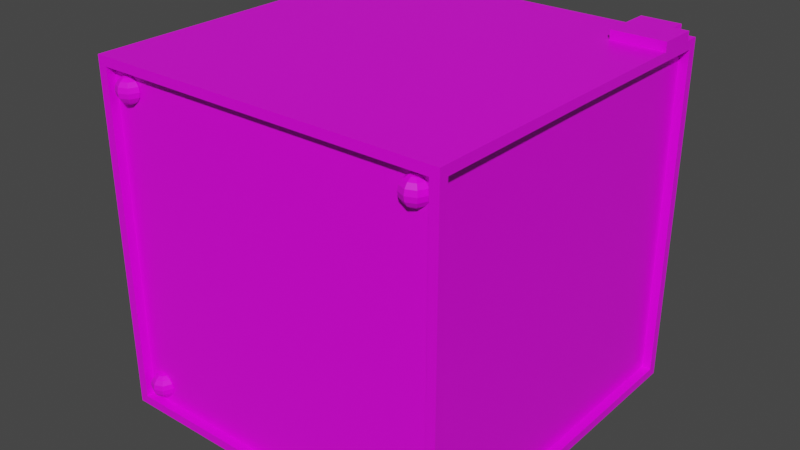 # Source: machine_tile5.blend  (saved by Blender 4.2.66; exported with 4.5.12 LTS)
import bpy
from mathutils import Matrix  # noqa: F401  (used for matrix-valued properties, if any)

bpy.ops.wm.read_factory_settings(use_empty=True)
scene = bpy.context.scene
scene.name = 'Scene'

# ---- collections
col_collection = bpy.data.collections.new('Collection'); scene.collection.children.link(col_collection)

# ---- images (referenced by path relative to the original .blend; pixels are not part of the script)
import os
ASSET_DIR = os.environ.get("B2B_ASSET_DIR", "")  # directory of the original .blend (textures are referenced by path, not embedded)
HERE = os.path.dirname(os.path.abspath(__file__))  # packed textures are extracted next to this script under _unpacked/

def load_image(name, relpath, width, height, colorspace="sRGB"):
    """Load a texture the original file referenced (path relative to the .blend, or extracted next to this script)."""
    p = next((c for c in (os.path.join(HERE, relpath), os.path.join(ASSET_DIR, relpath)) if relpath and os.path.exists(c)), "")
    if p:
        img = bpy.data.images.load(p, check_existing=True)
        img.name = name
    else:  # same state as the original file: an image datablock whose file is absent (Cycles renders it pink)
        img = bpy.data.images.new(name, width, height)
        img.source = "FILE"
        img.filepath = "//" + (relpath or name)
    img.colorspace_settings.name = colorspace
    return img
img_carry_vault_tex_png = load_image('carry_vault_tex.png', 'carry_vault_tex.png', 1024, 1024, 'sRGB')

# ---- materials (node trees are filled in below, after node groups)
mat_carry_vault_material = bpy.data.materials.new('carry_vault_material')
mat_carry_vault_material.alpha_threshold = 0.0
mat_carry_vault_material.use_transparent_shadow = False
mat_carry_vault_material.line_color = (0.0, 0.0, 0.0, 1.0)

# ---- material node trees
mat_carry_vault_material.use_nodes = True; mat_carry_vault_material.node_tree.nodes.clear()
_N = mat_carry_vault_material.node_tree.nodes; _L = mat_carry_vault_material.node_tree.links
n0 = _N.new('ShaderNodeOutputMaterial'); n0.name = 'Material Output'; n0.location = (300, 300)
n1 = _N.new('ShaderNodeBsdfPrincipled'); n1.name = 'Principled BSDF'; n1.location = (10, 300)
n1.distribution = 'GGX'
n1.subsurface_method = 'RANDOM_WALK_SKIN'
n1.inputs[2].default_value = 0.4
n1.inputs[3].default_value = 1.45
n1.inputs[27].default_value = (0.0, 0.0, 0.0, 1.0)
n1.inputs[28].default_value = 1.0
n2 = _N.new('ShaderNodeTexImage'); n2.name = '画像テクスチャ'; n2.location = (-280, 280)
n2.image = img_carry_vault_tex_png
_L.new(n1.outputs[0], n0.inputs[0])
_L.new(n2.outputs[0], n1.inputs[0])
n0.is_active_output = True

# ---- world
world_world = bpy.data.worlds.new('World'); scene.world = world_world
world_world.use_nodes = True; world_world.node_tree.nodes.clear()
_N = world_world.node_tree.nodes; _L = world_world.node_tree.links
n0 = _N.new('ShaderNodeOutputWorld'); n0.name = 'World Output'; n0.location = (300, 300)
n1 = _N.new('ShaderNodeBackground'); n1.name = 'Background'; n1.location = (10, 300)
n1.inputs[0].default_value = (0.05088, 0.05088, 0.05088, 1.0)
_L.new(n1.outputs[0], n0.inputs[0])
n0.is_active_output = True
world_world.color = (0.05088, 0.05088, 0.05088)
world_world.use_sun_shadow = False
world_world.sun_shadow_jitter_overblur = 0.0

# ---- meshes
me_cube = bpy.data.meshes.new('Cube')
me_cube.from_pydata([(0.5, -0.5, -0.975), (0.0, -0.5, -0.975), (0.5, 0.0, -0.975), (0.0, 0.0, -0.975), (0.0, 0.0, 0.0), (0.35, 0.0, 0.0), (0.0, -0.46, 0.0), (0.35, -0.46, 0.0), (0.5, 0.0, 0.0), (0.5, -0.5, 0.0), (0.0, -0.5, 0.0), (0.46, 0.0, 0.0), (0.46, -0.46, 0.0), (0.0, -0.5, -0.95), (0.0, -0.5, -0.025), (0.475, -0.5, -0.025), (0.475, -0.5, -0.95), (0.0, -0.475, -0.95), (0.0, -0.475, -0.025), (0.475, -0.475, -0.025), (0.475, -0.475, -0.95), (0.475, 0.0, -0.02436), (0.475, -0.475, -0.02564), (0.475, 0.0, -0.95), (0.475, -0.475, -0.95), (0.5, -0.475, -0.95), (0.5, -0.475, -0.02564), (0.5, 0.0, -0.02436), (0.5, 0.0, -0.95), (-0.4747, 0.4095, -0.04242), (-0.4747, 0.3981, -0.05007), (-0.4747, 0.3904, -0.06151), (-0.4747, 0.3877, -0.075), (-0.4747, 0.3904, -0.08849), (-0.4747, 0.3981, -0.09993), (-0.4747, 0.4095, -0.1076), (-0.4842, 0.4135, -0.04242), (-0.4923, 0.4054, -0.05007), (-0.4977, 0.4, -0.06151), (-0.4996, 0.3981, -0.075), (-0.4977, 0.4, -0.08849), (-0.4923, 0.4054, -0.09993), (-0.4842, 0.4135, -0.1076), (-0.4882, 0.423, -0.04242), (-0.4996, 0.423, -0.05007), (-0.5073, 0.423, -0.06151), (-0.51, 0.423, -0.075), (-0.5073, 0.423, -0.08849), (-0.4996, 0.423, -0.09993), (-0.4882, 0.423, -0.1076), (-0.4842, 0.4325, -0.04242), (-0.4923, 0.4406, -0.05007), (-0.4977, 0.446, -0.06151), (-0.4996, 0.4479, -0.075), (-0.4977, 0.446, -0.08849), (-0.4923, 0.4406, -0.09993), (-0.4842, 0.4325, -0.1076), (-0.4747, 0.4365, -0.04242), (-0.4747, 0.4479, -0.05007), (-0.4747, 0.4556, -0.06151), (-0.4747, 0.4583, -0.075), (-0.4747, 0.4556, -0.08849), (-0.4747, 0.4479, -0.09993), (-0.4747, 0.4365, -0.1076), (-0.4747, 0.423, -0.03974), (-0.4747, 0.423, -0.1103), (-0.4747, 0.423, -0.075), (-0.4747, 0.4094, -0.8674), (-0.4747, 0.398, -0.8751), (-0.4747, 0.3904, -0.8865), (-0.4747, 0.3877, -0.9), (-0.4747, 0.3904, -0.9135), (-0.4747, 0.398, -0.9249), (-0.4747, 0.4094, -0.9326), (-0.4842, 0.4134, -0.8674), (-0.4923, 0.4053, -0.8751), (-0.4977, 0.3999, -0.8865), (-0.4996, 0.398, -0.9), (-0.4977, 0.3999, -0.9135), (-0.4923, 0.4053, -0.9249), (-0.4842, 0.4134, -0.9326), (-0.4882, 0.4229, -0.8674), (-0.4996, 0.4229, -0.8751), (-0.5073, 0.4229, -0.8865), (-0.51, 0.4229, -0.9), (-0.5073, 0.4229, -0.9135), (-0.4996, 0.4229, -0.9249), (-0.4882, 0.4229, -0.9326), (-0.4842, 0.4325, -0.8674), (-0.4923, 0.4406, -0.8751), (-0.4977, 0.446, -0.8865), (-0.4996, 0.4479, -0.9), (-0.4977, 0.446, -0.9135), (-0.4923, 0.4406, -0.9249), (-0.4842, 0.4325, -0.9326), (-0.4747, 0.4364, -0.8674), (-0.4747, 0.4479, -0.8751), (-0.4747, 0.4555, -0.8865), (-0.4747, 0.4582, -0.9), (-0.4747, 0.4555, -0.9135), (-0.4747, 0.4479, -0.9249), (-0.4747, 0.4364, -0.9326), (-0.4747, 0.4229, -0.8647), (-0.4651, 0.4325, -0.8674), (-0.4571, 0.4406, -0.8751), (-0.4517, 0.446, -0.8865), (-0.4498, 0.4479, -0.9), (-0.4517, 0.446, -0.9135), (-0.4571, 0.4406, -0.9249), (-0.4651, 0.4325, -0.9326), (-0.4612, 0.4229, -0.8674), (-0.4498, 0.4229, -0.8751), (-0.4421, 0.4229, -0.8865), (-0.4394, 0.4229, -0.9), (-0.4421, 0.4229, -0.9135), (-0.4498, 0.4229, -0.9249), (-0.4612, 0.4229, -0.9326), (-0.4747, 0.4229, -0.9353), (-0.4651, 0.4134, -0.8674), (-0.4571, 0.4053, -0.8751), (-0.4517, 0.3999, -0.8865), (-0.4498, 0.398, -0.9), (-0.4517, 0.3999, -0.9135), (-0.4571, 0.4053, -0.9249), (-0.4651, 0.4134, -0.9326), (-0.5, -0.5, -0.975), (-0.5, 0.0, -0.975), (-0.46, 0.0, 0.0), (-0.46, -0.46, 0.0), (-0.46, 0.35, 0.0), (-0.5, 0.0, 0.0), (-0.5, -0.5, 0.0), (0.35, -0.5, 0.0), (0.46, -0.5, 0.0), (-0.475, -0.5, -0.025), (-0.475, -0.5, -0.95), (-0.475, -0.475, -0.025), (-0.475, -0.475, -0.95), (-0.475, 0.0, -0.02436), (-0.475, -0.475, -0.02564), (-0.475, 0.0, -0.95), (-0.475, -0.475, -0.95), (-0.5, -0.475, -0.95), (-0.5, -0.475, -0.02564), (-0.5, 0.0, -0.02436), (-0.5, 0.0, -0.95), (0.5, 0.5, -0.975), (0.0, 0.5, -0.975), (0.35, 0.35, 0.025), (0.0, 0.35, 0.0), (0.35, 0.35, 0.0), (0.46, 0.46, 0.025), (0.5, 0.5, 0.0), (0.0, 0.5, 0.0), (0.0, 0.46, 0.0), (0.46, 0.46, 0.0), (0.0, 0.5, -0.95), (0.0, 0.5, -0.025), (0.475, 0.5, -0.025), (0.475, 0.5, -0.95), (0.0, 0.475, -0.95), (0.0, 0.475, -0.025), (0.475, 0.475, -0.025), (0.475, 0.475, -0.95), (0.475, 0.475, -0.02564), (0.475, 0.475, -0.95), (0.5, 0.475, -0.95), (0.5, 0.475, -0.02564), (-0.4382, -0.4771, -0.04242), (-0.4496, -0.4771, -0.05007), (-0.4573, -0.4771, -0.06151), (-0.46, -0.4771, -0.075), (-0.4573, -0.4771, -0.08849), (-0.4496, -0.4771, -0.09993), (-0.4382, -0.4771, -0.1076), (-0.4342, -0.4866, -0.04242), (-0.4423, -0.4947, -0.05007), (-0.4477, -0.5001, -0.06151), (-0.4496, -0.502, -0.075), (-0.4477, -0.5001, -0.08849), (-0.4423, -0.4947, -0.09993), (-0.4342, -0.4866, -0.1076), (-0.4247, -0.4906, -0.04242), (-0.4247, -0.502, -0.05007), (-0.4247, -0.5096, -0.06151), (-0.4247, -0.5123, -0.075), (-0.4247, -0.5096, -0.08849), (-0.4247, -0.502, -0.09993), (-0.4247, -0.4906, -0.1076), (-0.4247, -0.4771, -0.03974), (-0.4151, -0.4866, -0.04242), (-0.4071, -0.4947, -0.05007), (-0.4017, -0.5001, -0.06151), (-0.3998, -0.502, -0.075), (-0.4017, -0.5001, -0.08849), (-0.4071, -0.4947, -0.09993), (-0.4151, -0.4866, -0.1076), (-0.4112, -0.4771, -0.04242), (-0.3998, -0.4771, -0.05007), (-0.3921, -0.4771, -0.06151), (-0.3894, -0.4771, -0.075), (-0.3921, -0.4771, -0.08849), (-0.3998, -0.4771, -0.09993), (-0.4112, -0.4771, -0.1076), (-0.4247, -0.4771, -0.1103), (-0.4247, -0.4636, -0.8674), (-0.4247, -0.4521, -0.8751), (-0.4247, -0.4445, -0.8865), (-0.4247, -0.4418, -0.9), (-0.4247, -0.4445, -0.9135), (-0.4247, -0.4521, -0.9249), (-0.4247, -0.4636, -0.9326), (-0.4342, -0.4675, -0.8674), (-0.4423, -0.4594, -0.8751), (-0.4477, -0.454, -0.8865), (-0.4496, -0.4521, -0.9), (-0.4477, -0.454, -0.9135), (-0.4423, -0.4594, -0.9249), (-0.4342, -0.4675, -0.9326), (-0.4382, -0.4771, -0.8674), (-0.4496, -0.4771, -0.8751), (-0.4573, -0.4771, -0.8865), (-0.46, -0.4771, -0.9), (-0.4573, -0.4771, -0.9135), (-0.4496, -0.4771, -0.9249), (-0.4382, -0.4771, -0.9326), (-0.4342, -0.4866, -0.8674), (-0.4423, -0.4947, -0.8751), (-0.4477, -0.5001, -0.8865), (-0.4496, -0.502, -0.9), (-0.4477, -0.5001, -0.9135), (-0.4423, -0.4947, -0.9249), (-0.4342, -0.4866, -0.9326), (-0.4247, -0.4906, -0.8674), (-0.4247, -0.502, -0.8751), (-0.4247, -0.5096, -0.8865), (-0.4247, -0.5123, -0.9), (-0.4247, -0.5096, -0.9135), (-0.4247, -0.502, -0.9249), (-0.4247, -0.4906, -0.9326), (-0.4247, -0.4771, -0.8647), (-0.4151, -0.4866, -0.8674), (-0.4071, -0.4947, -0.8751), (-0.4017, -0.5001, -0.8865), (-0.3998, -0.502, -0.9), (-0.4017, -0.5001, -0.9135), (-0.4071, -0.4947, -0.9249), (-0.4151, -0.4866, -0.9326), (-0.4112, -0.4771, -0.8674), (-0.3998, -0.4771, -0.8751), (-0.3921, -0.4771, -0.8865), (-0.3894, -0.4771, -0.9), (-0.3921, -0.4771, -0.9135), (-0.3998, -0.4771, -0.9249), (-0.4112, -0.4771, -0.9326), (-0.4247, -0.4771, -0.9353), (-0.4151, -0.4675, -0.8674), (-0.4071, -0.4594, -0.8751), (-0.4017, -0.454, -0.8865), (-0.3998, -0.4521, -0.9), (-0.4017, -0.454, -0.9135), (-0.4071, -0.4594, -0.9249), (-0.4151, -0.4675, -0.9326), (-0.4747, -0.4136, -0.04242), (-0.4747, -0.4022, -0.05007), (-0.4747, -0.3945, -0.06151), (-0.4747, -0.3919, -0.075), (-0.4747, -0.3945, -0.08849), (-0.4747, -0.4022, -0.09993), (-0.4747, -0.4136, -0.1076), (-0.4842, -0.4176, -0.04242), (-0.4923, -0.4095, -0.05007), (-0.4977, -0.4041, -0.06151), (-0.4996, -0.4022, -0.075), (-0.4977, -0.4041, -0.08849), (-0.4923, -0.4095, -0.09993), (-0.4842, -0.4176, -0.1076), (-0.4882, -0.4271, -0.04242), (-0.4996, -0.4271, -0.05007), (-0.5073, -0.4271, -0.06151), (-0.51, -0.4271, -0.075), (-0.5073, -0.4271, -0.08849), (-0.4996, -0.4271, -0.09993), (-0.4882, -0.4271, -0.1076), (-0.4842, -0.4367, -0.04242), (-0.4923, -0.4448, -0.05007), (-0.4977, -0.4502, -0.06151), (-0.4996, -0.4521, -0.075), (-0.4977, -0.4502, -0.08849), (-0.4923, -0.4448, -0.09993), (-0.4842, -0.4367, -0.1076), (-0.4747, -0.4406, -0.04242), (-0.4747, -0.4521, -0.05007), (-0.4747, -0.4597, -0.06151), (-0.4747, -0.4624, -0.075), (-0.4747, -0.4597, -0.08849), (-0.4747, -0.4521, -0.09993), (-0.4747, -0.4406, -0.1076), (-0.4747, -0.4271, -0.03974), (-0.4747, -0.4271, -0.1103), (-0.4247, -0.4771, -0.075), (-0.4747, -0.4271, -0.075), (-0.4747, -0.4136, -0.8674), (-0.4747, -0.4021, -0.8751), (-0.4747, -0.3945, -0.8865), (-0.4747, -0.3918, -0.9), (-0.4747, -0.3945, -0.9135), (-0.4747, -0.4021, -0.9249), (-0.4747, -0.4136, -0.9326), (-0.4842, -0.4175, -0.8674), (-0.4923, -0.4094, -0.8751), (-0.4977, -0.404, -0.8865), (-0.4996, -0.4021, -0.9), (-0.4977, -0.404, -0.9135), (-0.4923, -0.4094, -0.9249), (-0.4842, -0.4175, -0.9326), (-0.4882, -0.4271, -0.8674), (-0.4996, -0.4271, -0.8751), (-0.5073, -0.4271, -0.8865), (-0.51, -0.4271, -0.9), (-0.5073, -0.4271, -0.9135), (-0.4996, -0.4271, -0.9249), (-0.4882, -0.4271, -0.9326), (-0.4842, -0.4366, -0.8674), (-0.4923, -0.4447, -0.8751), (-0.4977, -0.4501, -0.8865), (-0.4996, -0.452, -0.9), (-0.4977, -0.4501, -0.9135), (-0.4923, -0.4447, -0.9249), (-0.4842, -0.4366, -0.9326), (-0.4747, -0.4406, -0.8674), (-0.4747, -0.452, -0.8751), (-0.4747, -0.4596, -0.8865), (-0.4747, -0.4623, -0.9), (-0.4747, -0.4596, -0.9135), (-0.4747, -0.452, -0.9249), (-0.4747, -0.4406, -0.9326), (-0.4747, -0.4271, -0.8647), (-0.4651, -0.4366, -0.8674), (-0.4571, -0.4447, -0.8751), (-0.4517, -0.4501, -0.8865), (-0.4498, -0.452, -0.9), (-0.4517, -0.4501, -0.9135), (-0.4571, -0.4447, -0.9249), (-0.4651, -0.4366, -0.9326), (-0.4612, -0.4271, -0.8674), (-0.4498, -0.4271, -0.8751), (-0.4421, -0.4271, -0.8865), (-0.4394, -0.4271, -0.9), (-0.4421, -0.4271, -0.9135), (-0.4498, -0.4271, -0.9249), (-0.4612, -0.4271, -0.9326), (-0.4747, -0.4271, -0.9353), (-0.4651, -0.4175, -0.8674), (-0.4571, -0.4094, -0.8751), (-0.4517, -0.404, -0.8865), (-0.4498, -0.4021, -0.9), (-0.4517, -0.404, -0.9135), (-0.4571, -0.4094, -0.9249), (-0.4651, -0.4175, -0.9326), (-0.5, 0.5, -0.975), (-0.5, 0.5, 0.0), (-0.46, 0.46, 0.0), (-0.475, 0.5, -0.025), (-0.475, 0.5, -0.95), (-0.475, 0.475, -0.025), (-0.475, 0.475, -0.95), (-0.475, 0.475, -0.02564), (-0.475, 0.475, -0.95), (-0.5, 0.475, -0.95), (-0.5, 0.475, -0.02564), (0.4388, -0.4771, -0.04242), (0.4502, -0.4771, -0.05007), (0.4579, -0.4771, -0.06151), (0.4606, -0.4771, -0.075), (0.4579, -0.4771, -0.08849), (0.4502, -0.4771, -0.09993), (0.4388, -0.4771, -0.1076), (0.4349, -0.4866, -0.04242), (0.4429, -0.4947, -0.05007), (0.4483, -0.5001, -0.06151), (0.4502, -0.502, -0.075), (0.4483, -0.5001, -0.08849), (0.4429, -0.4947, -0.09993), (0.4349, -0.4866, -0.1076), (0.4253, -0.4906, -0.04242), (0.4253, -0.502, -0.05007), (0.4253, -0.5096, -0.06151), (0.4253, -0.5123, -0.075), (0.4253, -0.5096, -0.08849), (0.4253, -0.502, -0.09993), (0.4253, -0.4906, -0.1076), (0.4253, -0.4771, -0.03974), (0.4158, -0.4866, -0.04242), (0.4077, -0.4947, -0.05007), (0.4023, -0.5001, -0.06151), (0.4004, -0.502, -0.075), (0.4023, -0.5001, -0.08849), (0.4077, -0.4947, -0.09993), (0.4158, -0.4866, -0.1076), (0.4118, -0.4771, -0.04242), (0.4004, -0.4771, -0.05007), (0.3927, -0.4771, -0.06151), (0.39, -0.4771, -0.075), (0.3927, -0.4771, -0.08849), (0.4004, -0.4771, -0.09993), (0.4118, -0.4771, -0.1076), (0.4253, -0.4771, -0.1103), (0.4253, -0.4636, -0.8674), (0.4253, -0.4521, -0.8751), (0.4253, -0.4445, -0.8865), (0.4253, -0.4418, -0.9), (0.4253, -0.4445, -0.9135), (0.4253, -0.4521, -0.9249), (0.4253, -0.4636, -0.9326), (0.4349, -0.4675, -0.8674), (0.4429, -0.4594, -0.8751), (0.4483, -0.454, -0.8865), (0.4502, -0.4521, -0.9), (0.4483, -0.454, -0.9135), (0.4429, -0.4594, -0.9249), (0.4349, -0.4675, -0.9326), (0.4388, -0.4771, -0.8674), (0.4502, -0.4771, -0.8751), (0.4579, -0.4771, -0.8865), (0.4606, -0.4771, -0.9), (0.4579, -0.4771, -0.9135), (0.4502, -0.4771, -0.9249), (0.4388, -0.4771, -0.9326), (0.4349, -0.4866, -0.8674), (0.4429, -0.4947, -0.8751), (0.4483, -0.5001, -0.8865), (0.4502, -0.502, -0.9), (0.4483, -0.5001, -0.9135), (0.4429, -0.4947, -0.9249), (0.4349, -0.4866, -0.9326), (0.4253, -0.4906, -0.8674), (0.4253, -0.502, -0.8751), (0.4253, -0.5096, -0.8865), (0.4253, -0.5123, -0.9), (0.4253, -0.5096, -0.9135), (0.4253, -0.502, -0.9249), (0.4253, -0.4906, -0.9326), (0.4253, -0.4771, -0.8647), (0.4158, -0.4866, -0.8674), (0.4077, -0.4947, -0.8751), (0.4023, -0.5001, -0.8865), (0.4004, -0.502, -0.9), (0.4023, -0.5001, -0.9135), (0.4077, -0.4947, -0.9249), (0.4158, -0.4866, -0.9326), (0.4118, -0.4771, -0.8674), (0.4004, -0.4771, -0.8751), (0.3927, -0.4771, -0.8865), (0.39, -0.4771, -0.9), (0.3927, -0.4771, -0.9135), (0.4004, -0.4771, -0.9249), (0.4118, -0.4771, -0.9326), (0.4253, -0.4771, -0.9353), (0.4158, -0.4675, -0.8674), (0.4077, -0.4594, -0.8751), (0.4023, -0.454, -0.8865), (0.4004, -0.4521, -0.9), (0.4023, -0.454, -0.9135), (0.4077, -0.4594, -0.9249), (0.4158, -0.4675, -0.9326), (0.4253, -0.4771, -0.075), (-0.5, 0.35, 0.0), (-0.5, 0.46, 0.0), (0.46, 0.35, 0.0), (0.5, 0.35, 0.0), (0.5, 0.46, 0.0), (0.46, 0.5, 0.0), (0.35, 0.5, 0.0), (0.35, 0.46, 0.0), (0.46, 0.5, 0.025), (0.35, 0.5, 0.025), (0.35, 0.46, 0.025), (0.46, 0.35, 0.025), (0.5, 0.35, 0.025), (0.5, 0.46, 0.025)], [(469, 155)], [(3, 2, 0, 1), (1, 0, 16, 13), (2, 28, 25, 0), (12, 9, 8, 11), (0, 9, 15, 16), (25, 26, 9, 0), (6, 7, 5, 4), (12, 133, 9), (9, 133, 132, 10, 14, 15), (9, 26, 27, 8), (13, 16, 20, 17), (17, 20, 19, 18), (15, 14, 18, 19), (16, 15, 19, 20), (27, 26, 22, 21), (26, 25, 24, 22), (21, 22, 24, 23), (25, 28, 23, 24), (34, 33, 40, 41), (32, 31, 38, 39), (30, 29, 36, 37), (35, 34, 41, 42), (33, 32, 39, 40), (31, 30, 37, 38), (29, 64, 36), (65, 35, 42), (42, 41, 48, 49), (40, 39, 46, 47), (38, 37, 44, 45), (36, 64, 43), (65, 42, 49), (41, 40, 47, 48), (39, 38, 45, 46), (37, 36, 43, 44), (45, 44, 51, 52), (43, 64, 50), (65, 49, 56), (48, 47, 54, 55), (46, 45, 52, 53), (44, 43, 50, 51), (49, 48, 55, 56), (47, 46, 53, 54), (65, 56, 63), (55, 54, 61, 62), (53, 52, 59, 60), (51, 50, 57, 58), (56, 55, 62, 63), (54, 53, 60, 61), (52, 51, 58, 59), (50, 64, 57), (31, 32, 66), (61, 60, 66), (32, 33, 66), (60, 59, 66), (58, 57, 66), (64, 29, 66), (59, 58, 66), (57, 64, 66), (29, 30, 66), (34, 35, 66), (65, 63, 66), (62, 61, 66), (33, 34, 66), (35, 65, 66), (63, 62, 66), (30, 31, 66), (72, 71, 78, 79), (70, 69, 76, 77), (68, 67, 74, 75), (73, 72, 79, 80), (71, 70, 77, 78), (69, 68, 75, 76), (67, 102, 74), (117, 73, 80), (80, 79, 86, 87), (78, 77, 84, 85), (76, 75, 82, 83), (74, 102, 81), (117, 80, 87), (79, 78, 85, 86), (77, 76, 83, 84), (75, 74, 81, 82), (83, 82, 89, 90), (81, 102, 88), (117, 87, 94), (86, 85, 92, 93), (84, 83, 90, 91), (82, 81, 88, 89), (87, 86, 93, 94), (85, 84, 91, 92), (117, 94, 101), (93, 92, 99, 100), (91, 90, 97, 98), (89, 88, 95, 96), (94, 93, 100, 101), (92, 91, 98, 99), (90, 89, 96, 97), (88, 102, 95), (96, 95, 103, 104), (101, 100, 108, 109), (99, 98, 106, 107), (97, 96, 104, 105), (95, 102, 103), (117, 101, 109), (100, 99, 107, 108), (98, 97, 105, 106), (109, 108, 115, 116), (107, 106, 113, 114), (105, 104, 111, 112), (103, 102, 110), (117, 109, 116), (108, 107, 114, 115), (106, 105, 112, 113), (104, 103, 110, 111), (110, 102, 118), (117, 116, 124), (115, 114, 122, 123), (113, 112, 120, 121), (111, 110, 118, 119), (116, 115, 123, 124), (114, 113, 121, 122), (112, 111, 119, 120), (123, 122, 71, 72), (121, 120, 69, 70), (119, 118, 67, 68), (124, 123, 72, 73), (122, 121, 70, 71), (120, 119, 68, 69), (118, 102, 67), (117, 124, 73), (3, 1, 125, 126), (132, 7, 6, 10), (1, 13, 135, 125), (126, 125, 142, 145), (128, 127, 130, 131), (125, 135, 134, 131), (142, 125, 131, 143), (6, 4, 127, 128), (131, 10, 6, 128), (131, 134, 14, 10), (131, 130, 144, 143), (13, 17, 137, 135), (17, 18, 136, 137), (134, 136, 18, 14), (135, 137, 136, 134), (144, 138, 139, 143), (143, 139, 141, 142), (138, 140, 141, 139), (142, 141, 140, 145), (3, 147, 146, 2), (147, 156, 159, 146), (2, 146, 166, 28), (8, 470, 469, 11), (146, 159, 158, 152), (166, 146, 152, 167), (149, 4, 5, 150), (152, 158, 157, 153, 473, 472), (152, 471, 470, 8, 27, 167), (156, 160, 163, 159), (160, 161, 162, 163), (158, 162, 161, 157), (159, 163, 162, 158), (27, 21, 164, 167), (167, 164, 165, 166), (21, 23, 165, 164), (166, 165, 23, 28), (170, 177, 176, 169), (168, 175, 189), (204, 181, 174), (173, 180, 179, 172), (171, 178, 177, 170), (169, 176, 175, 168), (174, 181, 180, 173), (172, 179, 178, 171), (204, 188, 181), (180, 187, 186, 179), (178, 185, 184, 177), (176, 183, 182, 175), (181, 188, 187, 180), (179, 186, 185, 178), (177, 184, 183, 176), (175, 182, 189), (183, 191, 190, 182), (188, 196, 195, 187), (186, 194, 193, 185), (184, 192, 191, 183), (182, 190, 189), (204, 196, 188), (187, 195, 194, 186), (185, 193, 192, 184), (196, 203, 202, 195), (194, 201, 200, 193), (192, 199, 198, 191), (190, 197, 189), (204, 203, 196), (195, 202, 201, 194), (193, 200, 199, 192), (191, 198, 197, 190), (168, 300, 169), (210, 217, 216, 209), (208, 215, 214, 207), (206, 213, 212, 205), (211, 218, 217, 210), (209, 216, 215, 208), (207, 214, 213, 206), (205, 212, 240), (255, 218, 211), (218, 225, 224, 217), (216, 223, 222, 215), (214, 221, 220, 213), (212, 219, 240), (255, 225, 218), (217, 224, 223, 216), (215, 222, 221, 214), (213, 220, 219, 212), (221, 228, 227, 220), (219, 226, 240), (255, 232, 225), (224, 231, 230, 223), (222, 229, 228, 221), (220, 227, 226, 219), (225, 232, 231, 224), (223, 230, 229, 222), (255, 239, 232), (231, 238, 237, 230), (229, 236, 235, 228), (227, 234, 233, 226), (232, 239, 238, 231), (230, 237, 236, 229), (228, 235, 234, 227), (226, 233, 240), (234, 242, 241, 233), (239, 247, 246, 238), (237, 245, 244, 236), (235, 243, 242, 234), (233, 241, 240), (255, 247, 239), (238, 246, 245, 237), (236, 244, 243, 235), (247, 254, 253, 246), (245, 252, 251, 244), (243, 250, 249, 242), (241, 248, 240), (255, 254, 247), (246, 253, 252, 245), (244, 251, 250, 243), (242, 249, 248, 241), (248, 256, 240), (255, 262, 254), (253, 261, 260, 252), (251, 259, 258, 250), (249, 257, 256, 248), (254, 262, 261, 253), (252, 260, 259, 251), (250, 258, 257, 249), (261, 210, 209, 260), (259, 208, 207, 258), (257, 206, 205, 256), (262, 211, 210, 261), (260, 209, 208, 259), (258, 207, 206, 257), (256, 205, 240), (255, 211, 262), (268, 275, 274, 267), (266, 273, 272, 265), (264, 271, 270, 263), (269, 276, 275, 268), (267, 274, 273, 266), (265, 272, 271, 264), (263, 270, 298), (299, 276, 269), (276, 283, 282, 275), (274, 281, 280, 273), (272, 279, 278, 271), (270, 277, 298), (299, 283, 276), (275, 282, 281, 274), (273, 280, 279, 272), (271, 278, 277, 270), (279, 286, 285, 278), (277, 284, 298), (299, 290, 283), (282, 289, 288, 281), (280, 287, 286, 279), (278, 285, 284, 277), (283, 290, 289, 282), (281, 288, 287, 280), (299, 297, 290), (289, 296, 295, 288), (287, 294, 293, 286), (285, 292, 291, 284), (290, 297, 296, 289), (288, 295, 294, 287), (286, 293, 292, 285), (284, 291, 298), (199, 300, 198), (170, 300, 171), (174, 300, 204), (201, 300, 200), (197, 300, 189), (265, 301, 266), (172, 300, 173), (203, 300, 202), (171, 300, 172), (204, 300, 203), (200, 300, 199), (189, 300, 168), (295, 301, 294), (173, 300, 174), (202, 300, 201), (198, 300, 197), (266, 301, 267), (294, 301, 293), (292, 301, 291), (298, 301, 263), (169, 300, 170), (293, 301, 292), (291, 301, 298), (263, 301, 264), (268, 301, 269), (299, 301, 297), (296, 301, 295), (267, 301, 268), (269, 301, 299), (297, 301, 296), (264, 301, 265), (307, 314, 313, 306), (305, 312, 311, 304), (303, 310, 309, 302), (308, 315, 314, 307), (306, 313, 312, 305), (304, 311, 310, 303), (302, 309, 337), (352, 315, 308), (315, 322, 321, 314), (313, 320, 319, 312), (311, 318, 317, 310), (309, 316, 337), (352, 322, 315), (314, 321, 320, 313), (312, 319, 318, 311), (310, 317, 316, 309), (318, 325, 324, 317), (316, 323, 337), (352, 329, 322), (321, 328, 327, 320), (319, 326, 325, 318), (317, 324, 323, 316), (322, 329, 328, 321), (320, 327, 326, 319), (352, 336, 329), (328, 335, 334, 327), (326, 333, 332, 325), (324, 331, 330, 323), (329, 336, 335, 328), (327, 334, 333, 326), (325, 332, 331, 324), (323, 330, 337), (331, 339, 338, 330), (336, 344, 343, 335), (334, 342, 341, 333), (332, 340, 339, 331), (330, 338, 337), (352, 344, 336), (335, 343, 342, 334), (333, 341, 340, 332), (344, 351, 350, 343), (342, 349, 348, 341), (340, 347, 346, 339), (338, 345, 337), (352, 351, 344), (343, 350, 349, 342), (341, 348, 347, 340), (339, 346, 345, 338), (345, 353, 337), (352, 359, 351), (350, 358, 357, 349), (348, 356, 355, 347), (346, 354, 353, 345), (351, 359, 358, 350), (349, 357, 356, 348), (347, 355, 354, 346), (358, 307, 306, 357), (356, 305, 304, 355), (354, 303, 302, 353), (359, 308, 307, 358), (357, 306, 305, 356), (355, 304, 303, 354), (353, 302, 337), (352, 308, 359), (3, 126, 360, 147), (147, 360, 364, 156), (126, 145, 369, 360), (362, 361, 468), (360, 361, 363, 364), (369, 370, 361, 360), (149, 129, 127, 4), (361, 362, 154, 153), (361, 153, 157, 363), (361, 370, 144, 130, 467, 468), (156, 364, 366, 160), (160, 366, 365, 161), (363, 157, 161, 365), (364, 363, 365, 366), (144, 370, 367, 138), (370, 369, 368, 367), (138, 367, 368, 140), (369, 145, 140, 368), (373, 372, 379, 380), (371, 392, 378), (407, 377, 384), (376, 375, 382, 383), (374, 373, 380, 381), (372, 371, 378, 379), (377, 376, 383, 384), (375, 374, 381, 382), (407, 384, 391), (383, 382, 389, 390), (381, 380, 387, 388), (379, 378, 385, 386), (384, 383, 390, 391), (382, 381, 388, 389), (380, 379, 386, 387), (378, 392, 385), (386, 385, 393, 394), (391, 390, 398, 399), (389, 388, 396, 397), (387, 386, 394, 395), (385, 392, 393), (407, 391, 399), (390, 389, 397, 398), (388, 387, 395, 396), (399, 398, 405, 406), (397, 396, 403, 404), (395, 394, 401, 402), (393, 392, 400), (407, 399, 406), (398, 397, 404, 405), (396, 395, 402, 403), (394, 393, 400, 401), (371, 372, 466), (413, 412, 419, 420), (411, 410, 417, 418), (409, 408, 415, 416), (414, 413, 420, 421), (412, 411, 418, 419), (410, 409, 416, 417), (408, 443, 415), (458, 414, 421), (421, 420, 427, 428), (419, 418, 425, 426), (417, 416, 423, 424), (415, 443, 422), (458, 421, 428), (420, 419, 426, 427), (418, 417, 424, 425), (416, 415, 422, 423), (424, 423, 430, 431), (422, 443, 429), (458, 428, 435), (427, 426, 433, 434), (425, 424, 431, 432), (423, 422, 429, 430), (428, 427, 434, 435), (426, 425, 432, 433), (458, 435, 442), (434, 433, 440, 441), (432, 431, 438, 439), (430, 429, 436, 437), (435, 434, 441, 442), (433, 432, 439, 440), (431, 430, 437, 438), (429, 443, 436), (437, 436, 444, 445), (442, 441, 449, 450), (440, 439, 447, 448), (438, 437, 445, 446), (436, 443, 444), (458, 442, 450), (441, 440, 448, 449), (439, 438, 446, 447), (450, 449, 456, 457), (448, 447, 454, 455), (446, 445, 452, 453), (444, 443, 451), (458, 450, 457), (449, 448, 455, 456), (447, 446, 453, 454), (445, 444, 451, 452), (451, 443, 459), (458, 457, 465), (456, 455, 463, 464), (454, 453, 461, 462), (452, 451, 459, 460), (457, 456, 464, 465), (455, 454, 462, 463), (453, 452, 460, 461), (464, 463, 412, 413), (462, 461, 410, 411), (460, 459, 408, 409), (465, 464, 413, 414), (463, 462, 411, 412), (461, 460, 409, 410), (459, 443, 408), (458, 465, 414), (402, 401, 466), (373, 374, 466), (377, 407, 466), (404, 403, 466), (400, 392, 466), (375, 376, 466), (406, 405, 466), (374, 375, 466), (407, 406, 466), (403, 402, 466), (392, 371, 466), (376, 377, 466), (405, 404, 466), (401, 400, 466), (372, 373, 466), (129, 467, 130, 127), (133, 12, 7, 132), (5, 7, 12, 11), (150, 5, 11, 469), (472, 155, 471, 152), (473, 153, 154, 474), (155, 472, 475, 151), (473, 476, 475, 472), (474, 477, 476, 473), (475, 476, 477, 151), (148, 477, 474, 150), (150, 474, 154, 149), (129, 149, 154, 362), (362, 468, 467, 129), (480, 479, 470, 471), (479, 478, 469, 470), (155, 151, 480, 471), (480, 151, 478, 479), (148, 150, 469, 478), (151, 477, 148, 478)])
_uv = me_cube.uv_layers.new(name='UVMap')
_uv.uv.foreach_set('vector', [0.0298, 0.9717, 0.02716, 0.9735, 0.0262, 0.971, 0.02776, 0.9691, 0.02776, 0.9691, 0.0262, 0.971, 0.02616, 0.9709, 0.02765, 0.9691, 0.02716, 0.9735, 0.02703, 0.9736, 0.02613, 0.9712, 0.0262, 0.971, 0.02287, 0.9705, 0.02312, 0.9706, 0.02132, 0.9724, 0.02115, 0.9723, 0.0262, 0.971, 0.02316, 0.9705, 0.02319, 0.9705, 0.02615, 0.9709, 0.02612, 0.9712, 0.02316, 0.9707, 0.02312, 0.9706, 0.02616, 0.9711, 0.02173, 0.9683, 0.02259, 0.97, 0.02066, 0.9718, 0.01914, 0.9699, 0.02287, 0.9705, 0.02304, 0.9704, 0.02312, 0.9706, 0.02312, 0.9706, 0.02304, 0.9704, 0.02279, 0.9699, 0.02195, 0.9682, 0.02209, 0.9681, 0.02319, 0.9705, 0.02312, 0.9706, 0.02316, 0.9707, 0.02143, 0.9725, 0.02132, 0.9724, 0.02765, 0.9691, 0.02616, 0.9709, 0.02611, 0.9708, 0.02754, 0.969, 0.02198, 0.9063, 0.02059, 0.9081, 0.01783, 0.9076, 0.01686, 0.9054, 0.02319, 0.9705, 0.02209, 0.9681, 0.02226, 0.9681, 0.02326, 0.9704, 0.02615, 0.9709, 0.02319, 0.9705, 0.02326, 0.9704, 0.02611, 0.9708, 0.02143, 0.9725, 0.02316, 0.9707, 0.0232, 0.9708, 0.02153, 0.9726, 0.02316, 0.9707, 0.02612, 0.9712, 0.02605, 0.9713, 0.0232, 0.9708, 0.01615, 0.9098, 0.01777, 0.9081, 0.02053, 0.9086, 0.02132, 0.9108, 0.02613, 0.9712, 0.02703, 0.9736, 0.02686, 0.9736, 0.02605, 0.9713, 0.05219, 0.8404, 0.05253, 0.8402, 0.05268, 0.8408, 0.05238, 0.8408, 0.05293, 0.8401, 0.05334, 0.8401, 0.05326, 0.8408, 0.05297, 0.8408, 0.0537, 0.8403, 0.054, 0.8406, 0.05387, 0.8408, 0.05355, 0.8408, 0.05192, 0.8407, 0.05219, 0.8404, 0.05238, 0.8408, 0.05207, 0.8409, 0.05253, 0.8402, 0.05293, 0.8401, 0.05297, 0.8408, 0.05268, 0.8408, 0.05334, 0.8401, 0.0537, 0.8403, 0.05355, 0.8408, 0.05326, 0.8408, 0.054, 0.8406, 0.05423, 0.8409, 0.05387, 0.8408, 0.05172, 0.841, 0.05192, 0.8407, 0.05207, 0.8409, 0.05207, 0.8409, 0.05238, 0.8408, 0.05236, 0.8413, 0.05207, 0.8412, 0.05268, 0.8408, 0.05297, 0.8408, 0.053, 0.8414, 0.05266, 0.8413, 0.05326, 0.8408, 0.05355, 0.8408, 0.05362, 0.8412, 0.05333, 0.8413, 0.05387, 0.8408, 0.05423, 0.8409, 0.0539, 0.8411, 0.05172, 0.841, 0.05207, 0.8409, 0.05207, 0.8412, 0.05238, 0.8408, 0.05268, 0.8408, 0.05266, 0.8413, 0.05236, 0.8413, 0.05297, 0.8408, 0.05326, 0.8408, 0.05333, 0.8413, 0.053, 0.8414, 0.05355, 0.8408, 0.05387, 0.8408, 0.0539, 0.8411, 0.05362, 0.8412, 0.05333, 0.8413, 0.05362, 0.8412, 0.05388, 0.8415, 0.05367, 0.8418, 0.0539, 0.8411, 0.05423, 0.8409, 0.05406, 0.8412, 0.05172, 0.841, 0.05207, 0.8412, 0.05193, 0.8414, 0.05236, 0.8413, 0.05266, 0.8413, 0.05237, 0.8418, 0.05214, 0.8416, 0.053, 0.8414, 0.05333, 0.8413, 0.05367, 0.8418, 0.05342, 0.842, 0.05362, 0.8412, 0.0539, 0.8411, 0.05406, 0.8412, 0.05388, 0.8415, 0.05207, 0.8412, 0.05236, 0.8413, 0.05214, 0.8416, 0.05193, 0.8414, 0.05266, 0.8413, 0.053, 0.8414, 0.05265, 0.8421, 0.05237, 0.8418, 0.05172, 0.841, 0.05193, 0.8414, 0.05166, 0.8415, 0.05214, 0.8416, 0.05237, 0.8418, 0.05184, 0.8422, 0.0517, 0.8419, 0.05342, 0.842, 0.05367, 0.8418, 0.05424, 0.8421, 0.05406, 0.8424, 0.05388, 0.8415, 0.05406, 0.8412, 0.05434, 0.8413, 0.05434, 0.8417, 0.05193, 0.8414, 0.05214, 0.8416, 0.0517, 0.8419, 0.05166, 0.8415, 0.05237, 0.8418, 0.05265, 0.8421, 0.05205, 0.8426, 0.05184, 0.8422, 0.05367, 0.8418, 0.05388, 0.8415, 0.05434, 0.8417, 0.05424, 0.8421, 0.05406, 0.8412, 0.05423, 0.8409, 0.05434, 0.8413, 0.05334, 0.8401, 0.05293, 0.8401, 0.05326, 0.8391, 0.05184, 0.8422, 0.05205, 0.8426, 0.0511, 0.8429, 0.05293, 0.8401, 0.05253, 0.8402, 0.05249, 0.8391, 0.05406, 0.8424, 0.05424, 0.8421, 0.05505, 0.8427, 0.05434, 0.8417, 0.05434, 0.8413, 0.05536, 0.8415, 0.05423, 0.8409, 0.054, 0.8406, 0.05495, 0.8402, 0.05424, 0.8421, 0.05434, 0.8417, 0.05525, 0.8421, 0.05434, 0.8413, 0.05423, 0.8409, 0.05528, 0.8408, 0.054, 0.8406, 0.0537, 0.8403, 0.05451, 0.8397, 0.05219, 0.8404, 0.05192, 0.8407, 0.05132, 0.8399, 0.05172, 0.841, 0.05166, 0.8415, 0.05067, 0.8411, 0.0517, 0.8419, 0.05184, 0.8422, 0.05084, 0.8424, 0.05253, 0.8402, 0.05219, 0.8404, 0.05184, 0.8394, 0.05192, 0.8407, 0.05172, 0.841, 0.05093, 0.8404, 0.05166, 0.8415, 0.0517, 0.8419, 0.05067, 0.8418, 0.0537, 0.8403, 0.05334, 0.8401, 0.05394, 0.8393, 0.03507, 0.8419, 0.03505, 0.8419, 0.03515, 0.8418, 0.03516, 0.8419, 0.03501, 0.8418, 0.03498, 0.8418, 0.03504, 0.8417, 0.03512, 0.8417, 0.03493, 0.8418, 0.03488, 0.8418, 0.03488, 0.8417, 0.03495, 0.8417, 0.03509, 0.842, 0.03507, 0.8419, 0.03516, 0.8419, 0.03514, 0.842, 0.03505, 0.8419, 0.03501, 0.8418, 0.03512, 0.8417, 0.03515, 0.8418, 0.03498, 0.8418, 0.03493, 0.8418, 0.03495, 0.8417, 0.03504, 0.8417, 0.03488, 0.8418, 0.03481, 0.8417, 0.03488, 0.8417, 0.03509, 0.842, 0.03509, 0.842, 0.03514, 0.842, 0.03514, 0.842, 0.03516, 0.8419, 0.0353, 0.842, 0.03519, 0.842, 0.03515, 0.8418, 0.03512, 0.8417, 0.03618, 0.8408, 0.03557, 0.8418, 0.03504, 0.8417, 0.03495, 0.8417, 0.03488, 0.8415, 0.03508, 0.8413, 0.03488, 0.8417, 0.03481, 0.8417, 0.03483, 0.8417, 0.03509, 0.842, 0.03514, 0.842, 0.03519, 0.842, 0.03516, 0.8419, 0.03515, 0.8418, 0.03557, 0.8418, 0.0353, 0.842, 0.03512, 0.8417, 0.03504, 0.8417, 0.03508, 0.8413, 0.03618, 0.8408, 0.03495, 0.8417, 0.03488, 0.8417, 0.03483, 0.8417, 0.03488, 0.8415, 0.03508, 0.8413, 0.03488, 0.8415, 0.03463, 0.8415, 0.03438, 0.8413, 0.03483, 0.8417, 0.03481, 0.8417, 0.03475, 0.8417, 0.03509, 0.842, 0.03519, 0.842, 0.03516, 0.8421, 0.0353, 0.842, 0.03557, 0.8418, 0.03549, 0.8425, 0.03527, 0.8422, 0.03618, 0.8408, 0.03508, 0.8413, 0.03438, 0.8413, 0.03345, 0.8402, 0.03488, 0.8415, 0.03483, 0.8417, 0.03475, 0.8417, 0.03463, 0.8415, 0.03519, 0.842, 0.0353, 0.842, 0.03527, 0.8422, 0.03516, 0.8421, 0.03557, 0.8418, 0.03618, 0.8408, 0.03655, 0.8435, 0.03549, 0.8425, 0.03509, 0.842, 0.03516, 0.8421, 0.03508, 0.8421, 0.03527, 0.8422, 0.03549, 0.8425, 0.03485, 0.8425, 0.03503, 0.8423, 0.03345, 0.8402, 0.03438, 0.8413, 0.03436, 0.8419, 0.03291, 0.8437, 0.03463, 0.8415, 0.03475, 0.8417, 0.03472, 0.8418, 0.0346, 0.8418, 0.03516, 0.8421, 0.03527, 0.8422, 0.03503, 0.8423, 0.03508, 0.8421, 0.03549, 0.8425, 0.03655, 0.8435, 0.03291, 0.8437, 0.03485, 0.8425, 0.03438, 0.8413, 0.03463, 0.8415, 0.0346, 0.8418, 0.03436, 0.8419, 0.03475, 0.8417, 0.03481, 0.8417, 0.03472, 0.8418, 0.0346, 0.8418, 0.03472, 0.8418, 0.03476, 0.8418, 0.03474, 0.8419, 0.03508, 0.8421, 0.03503, 0.8423, 0.03495, 0.8421, 0.03503, 0.8421, 0.03485, 0.8425, 0.03291, 0.8437, 0.03479, 0.8421, 0.03487, 0.8421, 0.03436, 0.8419, 0.0346, 0.8418, 0.03474, 0.8419, 0.03474, 0.842, 0.03472, 0.8418, 0.03481, 0.8417, 0.03476, 0.8418, 0.03509, 0.842, 0.03508, 0.8421, 0.03503, 0.8421, 0.03503, 0.8423, 0.03485, 0.8425, 0.03487, 0.8421, 0.03495, 0.8421, 0.03291, 0.8437, 0.03436, 0.8419, 0.03474, 0.842, 0.03479, 0.8421, 0.03503, 0.8421, 0.03495, 0.8421, 0.03497, 0.842, 0.03503, 0.842, 0.03487, 0.8421, 0.03479, 0.8421, 0.03489, 0.842, 0.03493, 0.842, 0.03474, 0.842, 0.03474, 0.8419, 0.03483, 0.8419, 0.03486, 0.8419, 0.03476, 0.8418, 0.03481, 0.8417, 0.03482, 0.8418, 0.03509, 0.842, 0.03503, 0.8421, 0.03503, 0.842, 0.03495, 0.8421, 0.03487, 0.8421, 0.03493, 0.842, 0.03497, 0.842, 0.03479, 0.8421, 0.03474, 0.842, 0.03486, 0.8419, 0.03489, 0.842, 0.03474, 0.8419, 0.03476, 0.8418, 0.03482, 0.8418, 0.03483, 0.8419, 0.03482, 0.8418, 0.03481, 0.8417, 0.03486, 0.8418, 0.03509, 0.842, 0.03503, 0.842, 0.03505, 0.842, 0.03497, 0.842, 0.03493, 0.842, 0.03498, 0.8419, 0.03501, 0.842, 0.03489, 0.842, 0.03486, 0.8419, 0.03492, 0.8419, 0.03495, 0.8419, 0.03483, 0.8419, 0.03482, 0.8418, 0.03486, 0.8418, 0.03489, 0.8418, 0.03503, 0.842, 0.03497, 0.842, 0.03501, 0.842, 0.03505, 0.842, 0.03493, 0.842, 0.03489, 0.842, 0.03495, 0.8419, 0.03498, 0.8419, 0.03486, 0.8419, 0.03483, 0.8419, 0.03489, 0.8418, 0.03492, 0.8419, 0.03501, 0.842, 0.03498, 0.8419, 0.03505, 0.8419, 0.03507, 0.8419, 0.03495, 0.8419, 0.03492, 0.8419, 0.03498, 0.8418, 0.03501, 0.8418, 0.03489, 0.8418, 0.03486, 0.8418, 0.03488, 0.8418, 0.03493, 0.8418, 0.03505, 0.842, 0.03501, 0.842, 0.03507, 0.8419, 0.03509, 0.842, 0.03498, 0.8419, 0.03495, 0.8419, 0.03501, 0.8418, 0.03505, 0.8419, 0.03492, 0.8419, 0.03489, 0.8418, 0.03493, 0.8418, 0.03498, 0.8418, 0.03486, 0.8418, 0.03481, 0.8417, 0.03488, 0.8418, 0.03509, 0.842, 0.03505, 0.842, 0.03509, 0.842, 0.0298, 0.9717, 0.02776, 0.9691, 0.02952, 0.9663, 0.03263, 0.9692, 0.02279, 0.9699, 0.02259, 0.97, 0.02173, 0.9683, 0.02195, 0.9682, 0.02776, 0.9691, 0.02765, 0.9691, 0.02928, 0.9663, 0.02952, 0.9663, 0.03263, 0.9692, 0.02952, 0.9663, 0.02982, 0.9663, 0.03278, 0.969, 0.02072, 0.9654, 0.01742, 0.967, 0.01726, 0.9667, 0.02088, 0.9649, 0.02942, 0.9659, 0.02917, 0.966, 0.02131, 0.9648, 0.02113, 0.9645, 0.02981, 0.966, 0.0295, 0.966, 0.03561, 0.9599, 0.03561, 0.9602, 0.02173, 0.9683, 0.01914, 0.9699, 0.01742, 0.967, 0.02072, 0.9654, 0.02088, 0.9649, 0.02195, 0.9682, 0.02173, 0.9683, 0.02072, 0.9654, 0.02088, 0.9649, 0.0211, 0.9651, 0.02209, 0.9681, 0.02195, 0.9682, 0.03593, 0.9599, 0.03899, 0.9631, 0.03883, 0.9632, 0.03592, 0.9602, 0.02765, 0.9691, 0.02754, 0.969, 0.02914, 0.9663, 0.02928, 0.9663, 0.02198, 0.9063, 0.01686, 0.9054, 0.0159, 0.9025, 0.02352, 0.9037, 0.0211, 0.9651, 0.02127, 0.965, 0.02226, 0.9681, 0.02209, 0.9681, 0.02917, 0.966, 0.02914, 0.9663, 0.02127, 0.965, 0.02131, 0.9648, 0.03883, 0.9632, 0.03868, 0.9634, 0.03576, 0.9604, 0.03592, 0.9602, 0.03561, 0.9602, 0.03576, 0.9604, 0.02997, 0.9661, 0.02981, 0.966, 0.03277, 0.9009, 0.02721, 0.9062, 0.02433, 0.9035, 0.02995, 0.898, 0.02982, 0.9663, 0.02997, 0.9661, 0.03293, 0.9689, 0.03278, 0.969, 0.0298, 0.9717, 0.03185, 0.9748, 0.02805, 0.9769, 0.02716, 0.9735, 0.03185, 0.9748, 0.03196, 0.975, 0.02834, 0.977, 0.02805, 0.9769, 0.02716, 0.9735, 0.02805, 0.9769, 0.02783, 0.9767, 0.02703, 0.9736, 0.02132, 0.9724, 0.02002, 0.9743, 0.01979, 0.9741, 0.02115, 0.9723, 0.02796, 0.9772, 0.02826, 0.9773, 0.03239, 0.9842, 0.03232, 0.9845, 0.02762, 0.977, 0.02779, 0.9772, 0.01951, 0.9756, 0.01977, 0.9754, 0.01723, 0.9715, 0.01914, 0.9699, 0.02066, 0.9718, 0.01914, 0.9736, 0.03262, 0.9846, 0.03269, 0.9843, 0.03626, 0.9822, 0.03638, 0.9824, 0.03375, 0.9839, 0.03292, 0.9844, 0.01943, 0.9751, 0.01959, 0.9749, 0.02002, 0.9743, 0.02132, 0.9724, 0.02143, 0.9725, 0.01968, 0.9751, 0.03196, 0.975, 0.03207, 0.9752, 0.02845, 0.9771, 0.02834, 0.977, 0.02637, 0.9124, 0.03033, 0.9189, 0.02687, 0.921, 0.02286, 0.9142, 0.03269, 0.9843, 0.03258, 0.9841, 0.03615, 0.982, 0.03626, 0.9822, 0.02826, 0.9773, 0.02845, 0.9771, 0.03258, 0.9841, 0.03239, 0.9842, 0.02143, 0.9725, 0.02153, 0.9726, 0.01982, 0.9752, 0.01968, 0.9751, 0.01977, 0.9754, 0.01982, 0.9752, 0.02766, 0.9768, 0.02762, 0.977, 0.01615, 0.9098, 0.02132, 0.9108, 0.0221, 0.9139, 0.01449, 0.9123, 0.02783, 0.9767, 0.02766, 0.9768, 0.02686, 0.9736, 0.02703, 0.9736, 0.04957, 0.8423, 0.04901, 0.842, 0.04922, 0.8418, 0.04966, 0.842, 0.04967, 0.8416, 0.0494, 0.8415, 0.04957, 0.8412, 0.04704, 0.8412, 0.04723, 0.8416, 0.04695, 0.8417, 0.04698, 0.8421, 0.04743, 0.8418, 0.04766, 0.8421, 0.04709, 0.8425, 0.0494, 0.8427, 0.04878, 0.8423, 0.04901, 0.842, 0.04957, 0.8423, 0.04966, 0.842, 0.04922, 0.8418, 0.0494, 0.8415, 0.04967, 0.8416, 0.04695, 0.8417, 0.04723, 0.8416, 0.04743, 0.8418, 0.04698, 0.8421, 0.04709, 0.8425, 0.04766, 0.8421, 0.04794, 0.8424, 0.04729, 0.8428, 0.04704, 0.8412, 0.04739, 0.8414, 0.04723, 0.8416, 0.04743, 0.8418, 0.04769, 0.8415, 0.04799, 0.8416, 0.04766, 0.8421, 0.04878, 0.8423, 0.04834, 0.8417, 0.04868, 0.8416, 0.04901, 0.842, 0.04922, 0.8418, 0.04896, 0.8414, 0.04924, 0.8413, 0.0494, 0.8415, 0.04723, 0.8416, 0.04739, 0.8414, 0.04769, 0.8415, 0.04743, 0.8418, 0.04766, 0.8421, 0.04799, 0.8416, 0.04834, 0.8417, 0.04794, 0.8424, 0.04901, 0.842, 0.04868, 0.8416, 0.04896, 0.8414, 0.04922, 0.8418, 0.0494, 0.8415, 0.04924, 0.8413, 0.04957, 0.8412, 0.04896, 0.8414, 0.04891, 0.841, 0.04922, 0.8411, 0.04924, 0.8413, 0.04739, 0.8414, 0.0474, 0.8411, 0.04773, 0.8411, 0.04769, 0.8415, 0.04799, 0.8416, 0.04803, 0.841, 0.04832, 0.841, 0.04834, 0.8417, 0.04868, 0.8416, 0.04861, 0.841, 0.04891, 0.841, 0.04896, 0.8414, 0.04924, 0.8413, 0.04922, 0.8411, 0.04957, 0.8412, 0.04704, 0.8412, 0.0474, 0.8411, 0.04739, 0.8414, 0.04769, 0.8415, 0.04773, 0.8411, 0.04803, 0.841, 0.04799, 0.8416, 0.04834, 0.8417, 0.04832, 0.841, 0.04861, 0.841, 0.04868, 0.8416, 0.0474, 0.8411, 0.04725, 0.8409, 0.04756, 0.8406, 0.04773, 0.8411, 0.04803, 0.841, 0.04792, 0.8404, 0.04831, 0.8404, 0.04832, 0.841, 0.04861, 0.841, 0.0487, 0.8404, 0.04905, 0.8406, 0.04891, 0.841, 0.04922, 0.8411, 0.04935, 0.8408, 0.04957, 0.8412, 0.04704, 0.8412, 0.04725, 0.8409, 0.0474, 0.8411, 0.04773, 0.8411, 0.04756, 0.8406, 0.04792, 0.8404, 0.04803, 0.841, 0.04832, 0.841, 0.04831, 0.8404, 0.0487, 0.8404, 0.04861, 0.841, 0.04891, 0.841, 0.04905, 0.8406, 0.04935, 0.8408, 0.04922, 0.8411, 0.04967, 0.8416, 0.05064, 0.8418, 0.04966, 0.842, 0.02377, 0.8424, 0.02372, 0.8424, 0.02376, 0.8423, 0.02382, 0.8424, 0.02386, 0.8424, 0.02379, 0.8423, 0.02382, 0.8423, 0.02389, 0.8423, 0.02391, 0.8423, 0.02385, 0.8422, 0.02389, 0.8422, 0.02393, 0.8422, 0.02371, 0.8425, 0.02369, 0.8424, 0.02372, 0.8424, 0.02377, 0.8424, 0.02382, 0.8424, 0.02376, 0.8423, 0.02379, 0.8423, 0.02386, 0.8424, 0.02389, 0.8423, 0.02382, 0.8423, 0.02385, 0.8422, 0.02391, 0.8423, 0.02393, 0.8422, 0.02389, 0.8422, 0.02394, 0.8421, 0.02363, 0.8425, 0.02369, 0.8424, 0.02371, 0.8425, 0.02369, 0.8424, 0.02365, 0.8424, 0.02366, 0.8423, 0.02372, 0.8424, 0.02376, 0.8423, 0.02368, 0.8423, 0.02372, 0.8422, 0.02379, 0.8423, 0.02382, 0.8423, 0.02376, 0.8422, 0.0238, 0.8422, 0.02385, 0.8422, 0.02389, 0.8422, 0.02386, 0.8421, 0.02394, 0.8421, 0.02363, 0.8425, 0.02365, 0.8424, 0.02369, 0.8424, 0.02372, 0.8424, 0.02366, 0.8423, 0.02368, 0.8423, 0.02376, 0.8423, 0.02379, 0.8423, 0.02372, 0.8422, 0.02376, 0.8422, 0.02382, 0.8423, 0.02385, 0.8422, 0.0238, 0.8422, 0.02386, 0.8421, 0.02389, 0.8422, 0.02376, 0.8422, 0.02368, 0.8421, 0.02378, 0.8421, 0.0238, 0.8422, 0.02386, 0.8421, 0.02387, 0.8421, 0.02394, 0.8421, 0.02363, 0.8425, 0.02359, 0.8424, 0.02365, 0.8424, 0.02366, 0.8423, 0.02357, 0.8423, 0.02357, 0.8422, 0.02368, 0.8423, 0.02372, 0.8422, 0.0236, 0.8421, 0.02368, 0.8421, 0.02376, 0.8422, 0.0238, 0.8422, 0.02378, 0.8421, 0.02387, 0.8421, 0.02386, 0.8421, 0.02365, 0.8424, 0.02359, 0.8424, 0.02357, 0.8423, 0.02366, 0.8423, 0.02368, 0.8423, 0.02357, 0.8422, 0.0236, 0.8421, 0.02372, 0.8422, 0.02363, 0.8425, 0.02354, 0.8425, 0.02359, 0.8424, 0.02357, 0.8423, 0.0234, 0.8424, 0.02318, 0.8422, 0.02357, 0.8422, 0.0236, 0.8421, 0.02221, 0.8408, 0.02364, 0.8416, 0.02368, 0.8421, 0.02378, 0.8421, 0.02387, 0.8419, 0.02392, 0.842, 0.02387, 0.8421, 0.02359, 0.8424, 0.02354, 0.8425, 0.0234, 0.8424, 0.02357, 0.8423, 0.02357, 0.8422, 0.02318, 0.8422, 0.02221, 0.8408, 0.0236, 0.8421, 0.02368, 0.8421, 0.02364, 0.8416, 0.02387, 0.8419, 0.02378, 0.8421, 0.02387, 0.8421, 0.02392, 0.842, 0.02394, 0.8421, 0.02387, 0.8419, 0.02414, 0.8419, 0.02401, 0.8421, 0.02392, 0.842, 0.02354, 0.8425, 0.02356, 0.8425, 0.02346, 0.8427, 0.0234, 0.8424, 0.02318, 0.8422, 0.02315, 0.8429, 0.02216, 0.844, 0.02221, 0.8408, 0.02364, 0.8416, 0.02441, 0.8416, 0.02414, 0.8419, 0.02387, 0.8419, 0.02392, 0.842, 0.02401, 0.8421, 0.02394, 0.8421, 0.02363, 0.8425, 0.02356, 0.8425, 0.02354, 0.8425, 0.0234, 0.8424, 0.02346, 0.8427, 0.02315, 0.8429, 0.02318, 0.8422, 0.02221, 0.8408, 0.02541, 0.8406, 0.02441, 0.8416, 0.02364, 0.8416, 0.02356, 0.8425, 0.02365, 0.8426, 0.02372, 0.8427, 0.02346, 0.8427, 0.02315, 0.8429, 0.02392, 0.843, 0.02541, 0.8438, 0.02216, 0.844, 0.02441, 0.8416, 0.02439, 0.8424, 0.02415, 0.8422, 0.02414, 0.8419, 0.02401, 0.8421, 0.02403, 0.8421, 0.02394, 0.8421, 0.02363, 0.8425, 0.02365, 0.8426, 0.02356, 0.8425, 0.02346, 0.8427, 0.02372, 0.8427, 0.02392, 0.843, 0.02315, 0.8429, 0.02541, 0.8406, 0.02541, 0.8438, 0.02439, 0.8424, 0.02441, 0.8416, 0.02414, 0.8419, 0.02415, 0.8422, 0.02403, 0.8421, 0.02401, 0.8421, 0.02403, 0.8421, 0.02398, 0.8422, 0.02394, 0.8421, 0.02363, 0.8425, 0.02371, 0.8425, 0.02365, 0.8426, 0.02372, 0.8427, 0.0238, 0.8425, 0.02389, 0.8425, 0.02392, 0.843, 0.02541, 0.8438, 0.02396, 0.8424, 0.024, 0.8424, 0.02439, 0.8424, 0.02415, 0.8422, 0.024, 0.8423, 0.02398, 0.8422, 0.02403, 0.8421, 0.02365, 0.8426, 0.02371, 0.8425, 0.0238, 0.8425, 0.02372, 0.8427, 0.02392, 0.843, 0.02389, 0.8425, 0.02396, 0.8424, 0.02541, 0.8438, 0.02439, 0.8424, 0.024, 0.8424, 0.024, 0.8423, 0.02415, 0.8422, 0.0238, 0.8425, 0.02377, 0.8424, 0.02382, 0.8424, 0.02389, 0.8425, 0.02396, 0.8424, 0.02386, 0.8424, 0.02389, 0.8423, 0.024, 0.8424, 0.024, 0.8423, 0.02391, 0.8423, 0.02393, 0.8422, 0.02398, 0.8422, 0.02371, 0.8425, 0.02371, 0.8425, 0.02377, 0.8424, 0.0238, 0.8425, 0.02389, 0.8425, 0.02382, 0.8424, 0.02386, 0.8424, 0.02396, 0.8424, 0.024, 0.8424, 0.02389, 0.8423, 0.02391, 0.8423, 0.024, 0.8423, 0.02398, 0.8422, 0.02393, 0.8422, 0.02394, 0.8421, 0.02363, 0.8425, 0.02371, 0.8425, 0.02371, 0.8425, 0.04437, 0.8408, 0.04421, 0.8413, 0.04391, 0.8413, 0.04402, 0.8407, 0.04363, 0.8406, 0.04362, 0.8413, 0.04333, 0.8413, 0.04323, 0.8407, 0.04287, 0.8408, 0.04303, 0.8413, 0.04271, 0.8414, 0.04256, 0.8411, 0.04465, 0.8411, 0.04451, 0.8413, 0.04421, 0.8413, 0.04437, 0.8408, 0.04402, 0.8407, 0.04391, 0.8413, 0.04362, 0.8413, 0.04363, 0.8406, 0.04323, 0.8407, 0.04333, 0.8413, 0.04303, 0.8413, 0.04287, 0.8408, 0.04256, 0.8411, 0.04271, 0.8414, 0.04234, 0.8415, 0.04486, 0.8415, 0.04451, 0.8413, 0.04465, 0.8411, 0.04451, 0.8413, 0.04453, 0.8416, 0.04425, 0.8417, 0.04421, 0.8413, 0.04391, 0.8413, 0.04397, 0.8418, 0.04364, 0.8419, 0.04362, 0.8413, 0.04333, 0.8413, 0.04329, 0.8418, 0.04299, 0.8417, 0.04303, 0.8413, 0.04271, 0.8414, 0.04269, 0.8416, 0.04234, 0.8415, 0.04486, 0.8415, 0.04453, 0.8416, 0.04451, 0.8413, 0.04421, 0.8413, 0.04425, 0.8417, 0.04397, 0.8418, 0.04391, 0.8413, 0.04362, 0.8413, 0.04364, 0.8419, 0.04329, 0.8418, 0.04333, 0.8413, 0.04303, 0.8413, 0.04299, 0.8417, 0.04269, 0.8416, 0.04271, 0.8414, 0.04329, 0.8418, 0.04297, 0.8423, 0.04274, 0.8421, 0.04299, 0.8417, 0.04269, 0.8416, 0.04253, 0.8418, 0.04234, 0.8415, 0.04486, 0.8415, 0.04468, 0.8418, 0.04453, 0.8416, 0.04425, 0.8417, 0.04449, 0.842, 0.04428, 0.8423, 0.04397, 0.8418, 0.04364, 0.8419, 0.04325, 0.8426, 0.04297, 0.8423, 0.04329, 0.8418, 0.04299, 0.8417, 0.04274, 0.8421, 0.04253, 0.8418, 0.04269, 0.8416, 0.04453, 0.8416, 0.04468, 0.8418, 0.04449, 0.842, 0.04425, 0.8417, 0.04397, 0.8418, 0.04428, 0.8423, 0.04405, 0.8425, 0.04364, 0.8419, 0.04486, 0.8415, 0.04495, 0.8418, 0.04468, 0.8418, 0.04449, 0.842, 0.04492, 0.8422, 0.04481, 0.8426, 0.04428, 0.8423, 0.04325, 0.8426, 0.04258, 0.8431, 0.04237, 0.8427, 0.04297, 0.8423, 0.04274, 0.8421, 0.04226, 0.8423, 0.04226, 0.8419, 0.04253, 0.8418, 0.04468, 0.8418, 0.04495, 0.8418, 0.04492, 0.8422, 0.04449, 0.842, 0.04428, 0.8423, 0.04481, 0.8426, 0.04464, 0.8429, 0.04405, 0.8425, 0.04297, 0.8423, 0.04237, 0.8427, 0.04226, 0.8423, 0.04274, 0.8421, 0.04253, 0.8418, 0.04226, 0.8419, 0.04234, 0.8415, 0.0487, 0.8404, 0.0493, 0.8396, 0.04905, 0.8406, 0.04957, 0.8423, 0.05032, 0.8429, 0.0494, 0.8427, 0.04695, 0.8417, 0.04596, 0.8412, 0.04704, 0.8412, 0.04792, 0.8404, 0.04796, 0.8394, 0.04831, 0.8404, 0.04935, 0.8408, 0.05031, 0.8405, 0.04957, 0.8412, 0.04323, 0.8407, 0.04326, 0.8396, 0.04363, 0.8406, 0.04709, 0.8425, 0.04605, 0.8425, 0.04698, 0.8421, 0.04725, 0.8409, 0.04671, 0.84, 0.04756, 0.8406, 0.04729, 0.8428, 0.04631, 0.8431, 0.04709, 0.8425, 0.04704, 0.8412, 0.04624, 0.8405, 0.04725, 0.8409, 0.04831, 0.8404, 0.04866, 0.8394, 0.0487, 0.8404, 0.04957, 0.8412, 0.0506, 0.8411, 0.04967, 0.8416, 0.04481, 0.8426, 0.04551, 0.8432, 0.04464, 0.8429, 0.04698, 0.8421, 0.04594, 0.8419, 0.04695, 0.8417, 0.04756, 0.8406, 0.04726, 0.8396, 0.04792, 0.8404, 0.04905, 0.8406, 0.04984, 0.8399, 0.04935, 0.8408, 0.04363, 0.8406, 0.044, 0.8396, 0.04402, 0.8407, 0.04258, 0.8431, 0.04153, 0.8434, 0.04237, 0.8427, 0.04226, 0.8423, 0.04124, 0.8421, 0.04226, 0.8419, 0.04234, 0.8415, 0.04154, 0.8408, 0.04256, 0.8411, 0.04966, 0.842, 0.05055, 0.8424, 0.04957, 0.8423, 0.04237, 0.8427, 0.0413, 0.8428, 0.04226, 0.8423, 0.04226, 0.8419, 0.04128, 0.8415, 0.04234, 0.8415, 0.04256, 0.8411, 0.04201, 0.8402, 0.04287, 0.8408, 0.04437, 0.8408, 0.04519, 0.8403, 0.04465, 0.8411, 0.04486, 0.8415, 0.04589, 0.8414, 0.04495, 0.8418, 0.04492, 0.8422, 0.04577, 0.8427, 0.04481, 0.8426, 0.04402, 0.8407, 0.04466, 0.8399, 0.04437, 0.8408, 0.04465, 0.8411, 0.04559, 0.8408, 0.04486, 0.8415, 0.04495, 0.8418, 0.04592, 0.8421, 0.04492, 0.8422, 0.04287, 0.8408, 0.04263, 0.8398, 0.04323, 0.8407, 0.0309, 0.8418, 0.0308, 0.8418, 0.03081, 0.8417, 0.03093, 0.8418, 0.03096, 0.8417, 0.03086, 0.8416, 0.03095, 0.8416, 0.03101, 0.8417, 0.03106, 0.8416, 0.03104, 0.8415, 0.03112, 0.8416, 0.03112, 0.8416, 0.03088, 0.8419, 0.03082, 0.8419, 0.0308, 0.8418, 0.0309, 0.8418, 0.03093, 0.8418, 0.03081, 0.8417, 0.03086, 0.8416, 0.03096, 0.8417, 0.03101, 0.8417, 0.03095, 0.8416, 0.03104, 0.8415, 0.03106, 0.8416, 0.03112, 0.8416, 0.03112, 0.8416, 0.03119, 0.8416, 0.03086, 0.8419, 0.03082, 0.8419, 0.03088, 0.8419, 0.03082, 0.8419, 0.03076, 0.8419, 0.03064, 0.8419, 0.0308, 0.8418, 0.03081, 0.8417, 0.03036, 0.8416, 0.02977, 0.8404, 0.03086, 0.8416, 0.03095, 0.8416, 0.03094, 0.8411, 0.03113, 0.8414, 0.03104, 0.8415, 0.03112, 0.8416, 0.03118, 0.8415, 0.03119, 0.8416, 0.03086, 0.8419, 0.03076, 0.8419, 0.03082, 0.8419, 0.0308, 0.8418, 0.03064, 0.8419, 0.03036, 0.8416, 0.03081, 0.8417, 0.03086, 0.8416, 0.02977, 0.8404, 0.03094, 0.8411, 0.03095, 0.8416, 0.03104, 0.8415, 0.03113, 0.8414, 0.03118, 0.8415, 0.03112, 0.8416, 0.03094, 0.8411, 0.0317, 0.8412, 0.03139, 0.8414, 0.03113, 0.8414, 0.03118, 0.8415, 0.03126, 0.8415, 0.03119, 0.8416, 0.03086, 0.8419, 0.03079, 0.842, 0.03076, 0.8419, 0.03064, 0.8419, 0.03065, 0.8421, 0.03037, 0.8424, 0.03036, 0.8416, 0.02977, 0.8404, 0.03269, 0.8402, 0.0317, 0.8412, 0.03094, 0.8411, 0.03113, 0.8414, 0.03139, 0.8414, 0.03126, 0.8415, 0.03118, 0.8415, 0.03076, 0.8419, 0.03079, 0.842, 0.03065, 0.8421, 0.03064, 0.8419, 0.03036, 0.8416, 0.03037, 0.8424, 0.02907, 0.8436, 0.02977, 0.8404, 0.03086, 0.8419, 0.03087, 0.842, 0.03079, 0.842, 0.03065, 0.8421, 0.03094, 0.8422, 0.03114, 0.8425, 0.03037, 0.8424, 0.03269, 0.8402, 0.03262, 0.8434, 0.03165, 0.8419, 0.0317, 0.8412, 0.03139, 0.8414, 0.03143, 0.8417, 0.03129, 0.8416, 0.03126, 0.8415, 0.03079, 0.842, 0.03087, 0.842, 0.03094, 0.8422, 0.03065, 0.8421, 0.03037, 0.8424, 0.03114, 0.8425, 0.03262, 0.8434, 0.02907, 0.8436, 0.0317, 0.8412, 0.03165, 0.8419, 0.03143, 0.8417, 0.03139, 0.8414, 0.03126, 0.8415, 0.03129, 0.8416, 0.03119, 0.8416, 0.03143, 0.8417, 0.03126, 0.8418, 0.03124, 0.8417, 0.03129, 0.8416, 0.03087, 0.842, 0.03094, 0.842, 0.03103, 0.842, 0.03094, 0.8422, 0.03114, 0.8425, 0.03113, 0.842, 0.03121, 0.8419, 0.03262, 0.8434, 0.03165, 0.8419, 0.03125, 0.8419, 0.03126, 0.8418, 0.03143, 0.8417, 0.03129, 0.8416, 0.03124, 0.8417, 0.03119, 0.8416, 0.03086, 0.8419, 0.03094, 0.842, 0.03087, 0.842, 0.03094, 0.8422, 0.03103, 0.842, 0.03113, 0.842, 0.03114, 0.8425, 0.03262, 0.8434, 0.03121, 0.8419, 0.03125, 0.8419, 0.03165, 0.8419, 0.03094, 0.842, 0.03094, 0.8419, 0.03101, 0.8419, 0.03103, 0.842, 0.03113, 0.842, 0.03106, 0.8419, 0.0311, 0.8418, 0.03121, 0.8419, 0.03125, 0.8419, 0.03113, 0.8418, 0.03116, 0.8417, 0.03126, 0.8418, 0.03124, 0.8417, 0.03118, 0.8417, 0.03119, 0.8416, 0.03086, 0.8419, 0.03094, 0.8419, 0.03094, 0.842, 0.03103, 0.842, 0.03101, 0.8419, 0.03106, 0.8419, 0.03113, 0.842, 0.03121, 0.8419, 0.0311, 0.8418, 0.03113, 0.8418, 0.03125, 0.8419, 0.03126, 0.8418, 0.03116, 0.8417, 0.03118, 0.8417, 0.03124, 0.8417, 0.03118, 0.8417, 0.03114, 0.8417, 0.03119, 0.8416, 0.03086, 0.8419, 0.03092, 0.8419, 0.03094, 0.8419, 0.03101, 0.8419, 0.03096, 0.8418, 0.031, 0.8418, 0.03106, 0.8419, 0.0311, 0.8418, 0.03103, 0.8418, 0.03107, 0.8417, 0.03113, 0.8418, 0.03116, 0.8417, 0.0311, 0.8417, 0.03114, 0.8417, 0.03118, 0.8417, 0.03094, 0.8419, 0.03092, 0.8419, 0.03096, 0.8418, 0.03101, 0.8419, 0.03106, 0.8419, 0.031, 0.8418, 0.03103, 0.8418, 0.0311, 0.8418, 0.03113, 0.8418, 0.03107, 0.8417, 0.0311, 0.8417, 0.03116, 0.8417, 0.03096, 0.8418, 0.0309, 0.8418, 0.03093, 0.8418, 0.031, 0.8418, 0.03103, 0.8418, 0.03096, 0.8417, 0.03101, 0.8417, 0.03107, 0.8417, 0.0311, 0.8417, 0.03106, 0.8416, 0.03112, 0.8416, 0.03114, 0.8417, 0.03092, 0.8419, 0.03088, 0.8419, 0.0309, 0.8418, 0.03096, 0.8418, 0.031, 0.8418, 0.03093, 0.8418, 0.03096, 0.8417, 0.03103, 0.8418, 0.03107, 0.8417, 0.03101, 0.8417, 0.03106, 0.8416, 0.0311, 0.8417, 0.03114, 0.8417, 0.03112, 0.8416, 0.03119, 0.8416, 0.03086, 0.8419, 0.03088, 0.8419, 0.03092, 0.8419, 0.0298, 0.9717, 0.03263, 0.9692, 0.03542, 0.9724, 0.03185, 0.9748, 0.03185, 0.9748, 0.03542, 0.9724, 0.03536, 0.9727, 0.03196, 0.975, 0.03263, 0.9692, 0.03278, 0.969, 0.03544, 0.9721, 0.03542, 0.9724, 0.01427, 0.969, 0.0138, 0.969, 0.01407, 0.9688, 0.03574, 0.9725, 0.0402, 0.9798, 0.0399, 0.9797, 0.03567, 0.9728, 0.03575, 0.9722, 0.04171, 0.9666, 0.04203, 0.9666, 0.03574, 0.9725, 0.01723, 0.9715, 0.01501, 0.9685, 0.01742, 0.967, 0.01914, 0.9699, 0.0138, 0.969, 0.01427, 0.969, 0.01654, 0.9721, 0.01629, 0.9723, 0.04012, 0.9801, 0.03638, 0.9824, 0.03626, 0.9822, 0.03982, 0.98, 0.04204, 0.9663, 0.04172, 0.9663, 0.03883, 0.9632, 0.03899, 0.9631, 0.04112, 0.9653, 0.04179, 0.966, 0.03196, 0.975, 0.03536, 0.9727, 0.03548, 0.9729, 0.03207, 0.9752, 0.02637, 0.9124, 0.02967, 0.9101, 0.03377, 0.9168, 0.03033, 0.9189, 0.03982, 0.98, 0.03626, 0.9822, 0.03615, 0.982, 0.03971, 0.9798, 0.03567, 0.9728, 0.0399, 0.9797, 0.03971, 0.9798, 0.03548, 0.9729, 0.03883, 0.9632, 0.04172, 0.9663, 0.04156, 0.9664, 0.03868, 0.9634, 0.04171, 0.9666, 0.03575, 0.9722, 0.0356, 0.972, 0.04156, 0.9664, 0.03277, 0.9009, 0.03557, 0.9038, 0.02979, 0.9092, 0.02721, 0.9062, 0.03544, 0.9721, 0.03278, 0.969, 0.03293, 0.9689, 0.0356, 0.972, 0.03768, 0.8429, 0.03754, 0.8425, 0.03796, 0.8423, 0.0382, 0.8425, 0.03748, 0.8422, 0.03753, 0.8417, 0.03775, 0.8421, 0.04006, 0.8416, 0.04019, 0.842, 0.0399, 0.8419, 0.0402, 0.8424, 0.04014, 0.8428, 0.03952, 0.8425, 0.03973, 0.8422, 0.03788, 0.8432, 0.03768, 0.8429, 0.0382, 0.8425, 0.03846, 0.8428, 0.03754, 0.8425, 0.03748, 0.8422, 0.03775, 0.8421, 0.03796, 0.8423, 0.04019, 0.842, 0.0402, 0.8424, 0.03973, 0.8422, 0.0399, 0.8419, 0.04014, 0.8428, 0.03997, 0.8431, 0.03927, 0.8428, 0.03952, 0.8425, 0.04006, 0.8416, 0.0399, 0.8419, 0.03973, 0.8417, 0.03973, 0.8422, 0.03952, 0.8425, 0.03916, 0.842, 0.03944, 0.8419, 0.03846, 0.8428, 0.0382, 0.8425, 0.03847, 0.842, 0.03882, 0.8421, 0.03796, 0.8423, 0.03775, 0.8421, 0.03789, 0.8419, 0.03818, 0.8419, 0.0399, 0.8419, 0.03973, 0.8422, 0.03944, 0.8419, 0.03973, 0.8417, 0.03952, 0.8425, 0.03927, 0.8428, 0.03882, 0.8421, 0.03916, 0.842, 0.0382, 0.8425, 0.03796, 0.8423, 0.03818, 0.8419, 0.03847, 0.842, 0.03775, 0.8421, 0.03753, 0.8417, 0.03789, 0.8419, 0.03818, 0.8419, 0.03789, 0.8419, 0.03788, 0.8416, 0.03819, 0.8415, 0.03973, 0.8417, 0.03944, 0.8419, 0.03937, 0.8415, 0.03969, 0.8415, 0.03916, 0.842, 0.03882, 0.8421, 0.03877, 0.8415, 0.03907, 0.8415, 0.03847, 0.842, 0.03818, 0.8419, 0.03819, 0.8415, 0.03848, 0.8415, 0.03789, 0.8419, 0.03753, 0.8417, 0.03788, 0.8416, 0.04006, 0.8416, 0.03973, 0.8417, 0.03969, 0.8415, 0.03944, 0.8419, 0.03916, 0.842, 0.03907, 0.8415, 0.03937, 0.8415, 0.03882, 0.8421, 0.03847, 0.842, 0.03848, 0.8415, 0.03877, 0.8415, 0.03969, 0.8415, 0.03937, 0.8415, 0.03948, 0.841, 0.03981, 0.8412, 0.03907, 0.8415, 0.03877, 0.8415, 0.03873, 0.8408, 0.03912, 0.8409, 0.03848, 0.8415, 0.03819, 0.8415, 0.03801, 0.8411, 0.03835, 0.8409, 0.03788, 0.8416, 0.03753, 0.8417, 0.03772, 0.8414, 0.04006, 0.8416, 0.03969, 0.8415, 0.03981, 0.8412, 0.03937, 0.8415, 0.03907, 0.8415, 0.03912, 0.8409, 0.03948, 0.841, 0.03877, 0.8415, 0.03848, 0.8415, 0.03835, 0.8409, 0.03873, 0.8408, 0.03819, 0.8415, 0.03788, 0.8416, 0.03772, 0.8414, 0.03801, 0.8411, 0.03748, 0.8422, 0.03754, 0.8425, 0.03653, 0.8425, 0.02729, 0.842, 0.02727, 0.8421, 0.0272, 0.842, 0.02724, 0.842, 0.02723, 0.8421, 0.02719, 0.8421, 0.02714, 0.8421, 0.02717, 0.842, 0.02715, 0.8422, 0.02709, 0.8422, 0.02707, 0.8421, 0.02711, 0.8421, 0.02731, 0.8419, 0.02729, 0.842, 0.02724, 0.842, 0.02727, 0.8419, 0.02727, 0.8421, 0.02723, 0.8421, 0.02717, 0.842, 0.0272, 0.842, 0.02719, 0.8421, 0.02715, 0.8422, 0.02711, 0.8421, 0.02714, 0.8421, 0.02709, 0.8422, 0.02702, 0.8422, 0.02707, 0.8421, 0.02732, 0.8419, 0.02731, 0.8419, 0.02727, 0.8419, 0.02727, 0.8419, 0.02724, 0.842, 0.0272, 0.8419, 0.02725, 0.8419, 0.0272, 0.842, 0.02717, 0.842, 0.02711, 0.842, 0.02715, 0.8419, 0.02714, 0.8421, 0.02711, 0.8421, 0.02705, 0.8421, 0.02708, 0.842, 0.02707, 0.8421, 0.02702, 0.8422, 0.02703, 0.8421, 0.02732, 0.8419, 0.02727, 0.8419, 0.02725, 0.8419, 0.02724, 0.842, 0.0272, 0.842, 0.02715, 0.8419, 0.0272, 0.8419, 0.02717, 0.842, 0.02714, 0.8421, 0.02708, 0.842, 0.02711, 0.842, 0.02711, 0.8421, 0.02707, 0.8421, 0.02703, 0.8421, 0.02705, 0.8421, 0.02708, 0.842, 0.02705, 0.8421, 0.02695, 0.842, 0.02697, 0.8419, 0.02703, 0.8421, 0.02702, 0.8422, 0.02698, 0.8421, 0.02732, 0.8419, 0.02725, 0.8419, 0.02725, 0.8418, 0.0272, 0.8419, 0.02715, 0.8419, 0.0271, 0.8418, 0.02718, 0.8418, 0.02711, 0.842, 0.02708, 0.842, 0.02697, 0.8419, 0.02702, 0.8419, 0.02705, 0.8421, 0.02703, 0.8421, 0.02698, 0.8421, 0.02695, 0.842, 0.02725, 0.8419, 0.0272, 0.8419, 0.02718, 0.8418, 0.02725, 0.8418, 0.02715, 0.8419, 0.02711, 0.842, 0.02702, 0.8419, 0.0271, 0.8418, 0.02732, 0.8419, 0.02725, 0.8418, 0.02729, 0.8418, 0.02718, 0.8418, 0.0271, 0.8418, 0.02707, 0.8415, 0.02724, 0.8417, 0.02702, 0.8419, 0.02697, 0.8419, 0.02652, 0.8419, 0.02567, 0.8406, 0.02695, 0.842, 0.02698, 0.8421, 0.02693, 0.8422, 0.02679, 0.8421, 0.02725, 0.8418, 0.02718, 0.8418, 0.02724, 0.8417, 0.02729, 0.8418, 0.0271, 0.8418, 0.02702, 0.8419, 0.02567, 0.8406, 0.02707, 0.8415, 0.02697, 0.8419, 0.02695, 0.842, 0.02679, 0.8421, 0.02652, 0.8419, 0.02698, 0.8421, 0.02702, 0.8422, 0.02693, 0.8422, 0.02679, 0.8421, 0.02693, 0.8422, 0.02696, 0.8423, 0.02687, 0.8424, 0.02729, 0.8418, 0.02724, 0.8417, 0.02747, 0.8417, 0.02737, 0.8418, 0.02707, 0.8415, 0.02567, 0.8406, 0.02858, 0.8404, 0.02773, 0.8414, 0.02652, 0.8419, 0.02679, 0.8421, 0.02687, 0.8424, 0.02662, 0.8427, 0.02693, 0.8422, 0.02702, 0.8422, 0.02696, 0.8423, 0.02732, 0.8419, 0.02729, 0.8418, 0.02737, 0.8418, 0.02724, 0.8417, 0.02707, 0.8415, 0.02773, 0.8414, 0.02747, 0.8417, 0.02567, 0.8406, 0.02652, 0.8419, 0.02662, 0.8427, 0.02561, 0.8438, 0.02737, 0.8418, 0.02747, 0.8417, 0.02753, 0.8419, 0.02741, 0.8419, 0.02773, 0.8414, 0.02858, 0.8404, 0.02905, 0.8436, 0.02775, 0.8421, 0.02662, 0.8427, 0.02687, 0.8424, 0.02711, 0.8424, 0.02729, 0.8426, 0.02696, 0.8423, 0.02702, 0.8422, 0.02704, 0.8423, 0.02732, 0.8419, 0.02737, 0.8418, 0.02741, 0.8419, 0.02747, 0.8417, 0.02773, 0.8414, 0.02775, 0.8421, 0.02753, 0.8419, 0.02561, 0.8438, 0.02662, 0.8427, 0.02729, 0.8426, 0.02905, 0.8436, 0.02687, 0.8424, 0.02696, 0.8423, 0.02704, 0.8423, 0.02711, 0.8424, 0.02704, 0.8423, 0.02702, 0.8422, 0.02709, 0.8422, 0.02732, 0.8419, 0.02741, 0.8419, 0.02736, 0.8419, 0.02753, 0.8419, 0.02775, 0.8421, 0.02738, 0.8421, 0.02739, 0.842, 0.02905, 0.8436, 0.02729, 0.8426, 0.02725, 0.8422, 0.02733, 0.8422, 0.02711, 0.8424, 0.02704, 0.8423, 0.02709, 0.8422, 0.02717, 0.8422, 0.02741, 0.8419, 0.02753, 0.8419, 0.02739, 0.842, 0.02736, 0.8419, 0.02775, 0.8421, 0.02905, 0.8436, 0.02733, 0.8422, 0.02738, 0.8421, 0.02729, 0.8426, 0.02711, 0.8424, 0.02717, 0.8422, 0.02725, 0.8422, 0.02739, 0.842, 0.02738, 0.8421, 0.02727, 0.8421, 0.02729, 0.842, 0.02733, 0.8422, 0.02725, 0.8422, 0.02719, 0.8421, 0.02723, 0.8421, 0.02717, 0.8422, 0.02709, 0.8422, 0.02709, 0.8422, 0.02715, 0.8422, 0.02736, 0.8419, 0.02739, 0.842, 0.02729, 0.842, 0.02731, 0.8419, 0.02738, 0.8421, 0.02733, 0.8422, 0.02723, 0.8421, 0.02727, 0.8421, 0.02725, 0.8422, 0.02717, 0.8422, 0.02715, 0.8422, 0.02719, 0.8421, 0.02709, 0.8422, 0.02702, 0.8422, 0.02709, 0.8422, 0.02732, 0.8419, 0.02736, 0.8419, 0.02731, 0.8419, 0.03835, 0.8409, 0.03801, 0.8411, 0.03772, 0.8401, 0.03768, 0.8429, 0.03788, 0.8432, 0.037, 0.8436, 0.04019, 0.842, 0.04006, 0.8416, 0.04112, 0.8414, 0.03912, 0.8409, 0.03873, 0.8408, 0.03902, 0.8399, 0.03772, 0.8414, 0.03753, 0.8417, 0.03669, 0.8411, 0.04014, 0.8428, 0.0402, 0.8424, 0.04117, 0.8427, 0.03981, 0.8412, 0.03948, 0.841, 0.04026, 0.8403, 0.03997, 0.8431, 0.04014, 0.8428, 0.04101, 0.8434, 0.04006, 0.8416, 0.03981, 0.8412, 0.04078, 0.8408, 0.03873, 0.8408, 0.03835, 0.8409, 0.03831, 0.8399, 0.03753, 0.8417, 0.03748, 0.8422, 0.03649, 0.8418, 0.0402, 0.8424, 0.04019, 0.842, 0.04121, 0.8421, 0.03948, 0.841, 0.03912, 0.8409, 0.03963, 0.84, 0.03801, 0.8411, 0.03772, 0.8414, 0.03713, 0.8405, 0.03754, 0.8425, 0.03768, 0.8429, 0.0367, 0.8431, 0.01501, 0.9685, 0.01482, 0.9682, 0.01726, 0.9667, 0.01742, 0.967, 0.02304, 0.9704, 0.02287, 0.9705, 0.02259, 0.97, 0.02279, 0.9699, 0.02066, 0.9718, 0.02259, 0.97, 0.02287, 0.9705, 0.02115, 0.9723, 0.01914, 0.9736, 0.02066, 0.9718, 0.02115, 0.9723, 0.01979, 0.9741, 0.01921, 0.975, 0.01936, 0.9747, 0.01959, 0.9749, 0.01943, 0.9751, 0.01821, 0.9745, 0.01629, 0.9723, 0.01654, 0.9721, 0.01846, 0.9742, 0.04078, 0.9131, 0.0376, 0.9131, 0.0376, 0.9111, 0.04078, 0.9111, 0.03562, 0.9023, 0.0376, 0.9023, 0.0376, 0.9111, 0.03562, 0.9111, 0.04078, 0.9004, 0.04078, 0.9023, 0.0376, 0.9023, 0.0376, 0.9004, 0.0376, 0.9111, 0.0376, 0.9023, 0.04078, 0.9023, 0.04078, 0.9111, 0.04952, 0.9023, 0.04078, 0.9023, 0.04078, 0.9004, 0.04952, 0.9004, 0.01914, 0.9736, 0.01846, 0.9742, 0.01654, 0.9721, 0.01723, 0.9715, 0.01501, 0.9685, 0.01723, 0.9715, 0.01654, 0.9721, 0.01427, 0.969, 0.01427, 0.969, 0.01407, 0.9688, 0.01482, 0.9682, 0.01501, 0.9685, 0.04078, 0.9143, 0.04952, 0.9143, 0.04952, 0.9162, 0.04078, 0.9162, 0.04952, 0.9143, 0.04952, 0.9111, 0.0515, 0.9111, 0.0515, 0.9143, 0.03879, 0.9111, 0.04078, 0.9111, 0.04078, 0.9143, 0.03879, 0.9143, 0.04078, 0.9143, 0.04078, 0.9111, 0.04952, 0.9111, 0.04952, 0.9143, 0.04952, 0.9023, 0.0515, 0.9023, 0.0515, 0.9111, 0.04952, 0.9111, 0.04078, 0.9111, 0.04078, 0.9023, 0.04952, 0.9023, 0.04952, 0.9111])
me_cube.materials.append(mat_carry_vault_material)
me_cube.use_mirror_vertex_groups = False
me_cube.update()

# ---- objects
ob_mesh = bpy.data.objects.new('Mesh', me_cube)

# ---- transforms, parenting, visibility, modifiers, constraints
ob_mesh.location = (0.0, 0.0, 0.0)
ob_mesh.lock_rotations_4d = False
ob_mesh.empty_display_type = 'ARROWS'
ob_mesh.lineart.crease_threshold = 0.0

# ---- collection membership
col_collection.objects.link(ob_mesh)

# ---- scene / render settings (as saved in the file)
scene.frame_start = 1; scene.frame_end = 250; scene.frame_set(1)
scene.render.engine = 'BLENDER_EEVEE_NEXT'
scene.cycles.sampling_pattern = 'TABULATED_SOBOL'
scene.cycles.use_light_tree = False
scene.view_settings.view_transform = 'Filmic'
bpy.context.view_layer.update()

# ---- added for rendering (the .blend has no active camera and no usable light): camera, sun
cam_auto = bpy.data.cameras.new('AutoCamera')
cam_auto.lens = 50.0
cam_auto.sensor_width = 36.0
cam_auto.clip_end = 1000.0
ob_auto_camera = bpy.data.objects.new('AutoCamera', cam_auto)
scene.collection.objects.link(ob_auto_camera)
ob_auto_camera.location = (1.60948, -1.94351, 0.816567)
ob_auto_camera.rotation_euler = (1.09748, -7.21219e-08, 0.694738)
scene.camera = ob_auto_camera
light_auto_sun = bpy.data.lights.new('AutoSun', 'SUN')
light_auto_sun.energy = 3.0
light_auto_sun.angle = 0.0523599
ob_auto_sun = bpy.data.objects.new('AutoSun', light_auto_sun)
scene.collection.objects.link(ob_auto_sun)
ob_auto_sun.rotation_euler = (0.872665, 0.174533, 0.523599)
bpy.context.view_layer.update()
